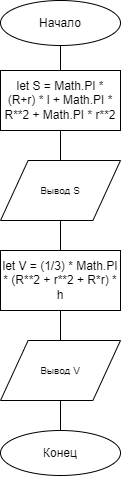

The diagram above was exported from draw.io. Its source (the exported page's mxGraphModel, read from the mxfile embedded in the PNG):
<mxGraphModel dx="2181" dy="1906" grid="1" gridSize="10" guides="1" tooltips="1" connect="1" arrows="1" fold="1" page="1" pageScale="1" pageWidth="827" pageHeight="1169" math="0" shadow="0">
  <root>
    <mxCell id="0" />
    <mxCell id="1" parent="0" />
    <mxCell id="2" value="" style="endArrow=none;html=1;rounded=0;entryX=0.5;entryY=1;entryDx=0;entryDy=0;exitX=0.5;exitY=0;exitDx=0;exitDy=0;" edge="1" source="8" target="3" parent="1">
      <mxGeometry width="50" height="50" relative="1" as="geometry">
        <mxPoint x="-400" y="180" as="sourcePoint" />
        <mxPoint x="-350" y="130" as="targetPoint" />
      </mxGeometry>
    </mxCell>
    <mxCell id="3" value="Начало" style="ellipse;whiteSpace=wrap;html=1;" vertex="1" parent="1">
      <mxGeometry x="-560" y="-145" width="120" height="45" as="geometry" />
    </mxCell>
    <mxCell id="4" value="let S = Math.PI * (R+r) * l + Math.PI * R**2 + Math.PI * r**2" style="rounded=0;whiteSpace=wrap;html=1;absoluteArcSize=1;arcSize=14;strokeWidth=1;verticalAlign=middle;align=center;horizontal=1;" vertex="1" parent="1">
      <mxGeometry x="-560" y="-75" width="120" height="60" as="geometry" />
    </mxCell>
    <mxCell id="5" value="Вывод S" style="shape=parallelogram;html=1;strokeWidth=1;perimeter=parallelogramPerimeter;whiteSpace=wrap;rounded=0;arcSize=12;size=0.23;fontSize=10;" vertex="1" parent="1">
      <mxGeometry x="-560" y="15" width="120" height="60" as="geometry" />
    </mxCell>
    <mxCell id="6" value="let V = (1/3) * Math.PI * (R**2 + r**2 + R*r) * h" style="rounded=0;whiteSpace=wrap;html=1;absoluteArcSize=1;arcSize=14;strokeWidth=1;verticalAlign=middle;align=center;horizontal=1;" vertex="1" parent="1">
      <mxGeometry x="-560" y="105" width="120" height="60" as="geometry" />
    </mxCell>
    <mxCell id="7" value="Вывод V" style="shape=parallelogram;html=1;strokeWidth=1;perimeter=parallelogramPerimeter;whiteSpace=wrap;rounded=0;arcSize=12;size=0.23;fontSize=10;" vertex="1" parent="1">
      <mxGeometry x="-560" y="195" width="120" height="60" as="geometry" />
    </mxCell>
    <mxCell id="8" value="Конец" style="ellipse;whiteSpace=wrap;html=1;" vertex="1" parent="1">
      <mxGeometry x="-560" y="285" width="120" height="45" as="geometry" />
    </mxCell>
  </root>
</mxGraphModel>